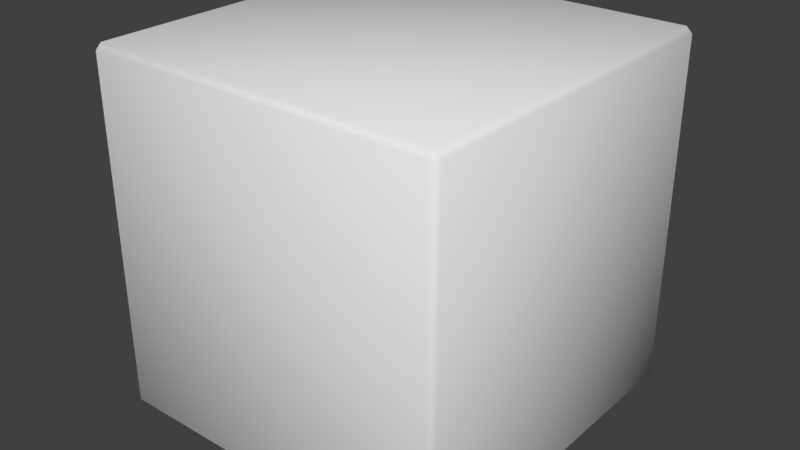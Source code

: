 # Source: BevelCube.blend  (saved by Blender 2.79.0; exported with 4.5.12 LTS)
import bpy
from mathutils import Matrix  # noqa: F401  (used for matrix-valued properties, if any)

bpy.ops.wm.read_factory_settings(use_empty=True)
scene = bpy.context.scene
scene.name = 'Scene'

# ---- collections
col_collection_1 = bpy.data.collections.new('Collection 1'); scene.collection.children.link(col_collection_1)

# ---- materials (node trees are filled in below, after node groups)
mat_material = bpy.data.materials.new('Material')
mat_material.alpha_threshold = 0.0
mat_material.use_transparent_shadow = False
mat_material.roughness = 0.5
mat_material.line_color = (0.0, 0.0, 0.0, 1.0)

# ---- material node trees

# ---- world
world_world = bpy.data.worlds.new('World'); scene.world = world_world
world_world.color = (0.05088, 0.05088, 0.05088)
world_world.use_sun_shadow = False
world_world.sun_shadow_jitter_overblur = 0.0
world_world.cycles.sampling_method = 'MANUAL'

# ---- meshes
me_cube = bpy.data.meshes.new('Cube')
me_cube.from_pydata([(1.0, 0.9673, -0.9673), (0.9673, 0.9673, -1.0), (0.9673, 1.0, -0.9673), (1.0, -0.9673, -0.9673), (0.9673, -1.0, -0.9673), (0.9673, -0.9673, -1.0), (-0.9673, -1.0, -0.9673), (-1.0, -0.9673, -0.9673), (-0.9673, -0.9673, -1.0), (-0.9673, 1.0, -0.9673), (-0.9673, 0.9673, -1.0), (-1.0, 0.9673, -0.9673), (0.9673, 1.0, 0.9673), (0.9673, 0.9673, 1.0), (1.0, 0.9673, 0.9673), (0.9673, -1.0, 0.9673), (1.0, -0.9673, 0.9673), (0.9673, -0.9673, 1.0), (-1.0, -0.9673, 0.9673), (-0.9673, -1.0, 0.9673), (-0.9673, -0.9673, 1.0), (-1.0, 0.9673, 0.9673), (-0.9673, 0.9673, 1.0), (-0.9673, 1.0, 0.9673)], [], [(12, 2, 9, 23), (1, 5, 8, 10), (7, 18, 21, 11), (13, 22, 20, 17), (4, 15, 19, 6), (0, 1, 2), (3, 4, 5), (6, 7, 8), (9, 10, 11), (12, 13, 14), (15, 16, 17), (18, 19, 20), (21, 22, 23), (0, 3, 5, 1), (1, 10, 9, 2), (2, 12, 14, 0), (4, 6, 8, 5), (3, 16, 15, 4), (7, 11, 10, 8), (6, 19, 18, 7), (11, 21, 23, 9), (13, 17, 16, 14), (12, 23, 22, 13), (17, 20, 19, 15), (20, 22, 21, 18), (0, 14, 16, 3)])
me_cube.polygons.foreach_set('use_smooth', [True] * 26)
_uv = me_cube.uv_layers.new(name='UVMap')
_uv.uv.foreach_set('vector', [0.02293, 0.9771, 0.02293, 0.02293, 0.9771, 0.02293, 0.9771, 0.9771, 0.9771, 0.02293, 0.9771, 0.9771, 0.02293, 0.9771, 0.02293, 0.02293, 0.9771, 0.02293, 0.9771, 0.9771, 0.02293, 0.9771, 0.02293, 0.02293, 0.9771, 0.02293, 0.9771, 0.9771, 0.02293, 0.9771, 0.02293, 0.02293, 0.9771, 0.02293, 0.9771, 0.9771, 0.02293, 0.9771, 0.02293, 0.02293, 0.9999, 0.02293, 0.9771, 0.02293, 0.9771, 9.998e-05, 0.9999, 0.9771, 0.9771, 0.9999, 0.9771, 0.9771, 0.02293, 0.9999, 9.998e-05, 0.9771, 0.02293, 0.9771, 0.02293, 0.0001003, 0.02293, 0.02293, 0.0001001, 0.02293, 0.9999, 0.02293, 0.9771, 0.02293, 0.9771, 9.999e-05, 0.0001001, 0.02293, 0.02293, 0.0001003, 0.02293, 0.02293, 0.02293, 0.9999, 9.999e-05, 0.9771, 0.02293, 0.9771, 0.9771, 0.9999, 0.9771, 0.9771, 0.9999, 0.9771, 0.9999, 0.02293, 0.9999, 0.9771, 0.9771, 0.9771, 0.9771, 0.02293, 0.9771, 0.02293, 0.02293, 0.02293, 0.02293, 0.0001003, 0.9771, 9.998e-05, 0.02293, 0.02293, 0.02293, 0.9771, 9.999e-05, 0.9771, 0.0001001, 0.02293, 0.9771, 0.9999, 0.02293, 0.9999, 0.02293, 0.9771, 0.9771, 0.9771, 0.9999, 0.02293, 0.9999, 0.9771, 0.9771, 0.9771, 0.9771, 0.02293, 9.998e-05, 0.9771, 0.0001001, 0.02293, 0.02293, 0.02293, 0.02293, 0.9771, 0.02293, 0.02293, 0.02293, 0.9771, 9.999e-05, 0.9771, 0.0001001, 0.02293, 0.9999, 0.02293, 0.9999, 0.9771, 0.9771, 0.9771, 0.9771, 0.02293, 0.9771, 0.02293, 0.02293, 0.02293, 0.02293, 0.0001003, 0.9771, 9.999e-05, 0.9999, 0.02293, 0.9999, 0.9771, 0.9771, 0.9771, 0.9771, 0.02293, 0.02293, 0.02293, 0.02293, 0.9771, 9.999e-05, 0.9771, 0.0001001, 0.02293, 0.02293, 0.9771, 0.9771, 0.9771, 0.9771, 0.9999, 0.02293, 0.9999, 0.9771, 0.02293, 0.9771, 0.9771, 0.02293, 0.9771, 0.02293, 0.02293])
me_cube.materials.append(mat_material)
me_cube.use_remesh_preserve_volume = False
me_cube.use_remesh_preserve_attributes = False
me_cube.use_mirror_vertex_groups = False
me_cube.update()

# ---- objects
ob_cube = bpy.data.objects.new('Cube', me_cube)

# ---- transforms, parenting, visibility, modifiers, constraints
ob_cube.location = (0.0, 0.0, 0.0)
ob_cube.lock_rotations_4d = False
ob_cube.empty_display_type = 'ARROWS'
ob_cube.lineart.crease_threshold = 0.0

# ---- collection membership
col_collection_1.objects.link(ob_cube)

# ---- scene / render settings (as saved in the file)
scene.frame_start = 1; scene.frame_end = 250; scene.frame_set(1)
scene.render.engine = 'BLENDER_EEVEE_NEXT'
scene.render.resolution_percentage = 50
scene.render.dither_intensity = 0.0
scene.cycles.use_denoising = False
scene.cycles.samples = 128
scene.cycles.sampling_pattern = 'TABULATED_SOBOL'
scene.cycles.use_adaptive_sampling = False
scene.cycles.use_light_tree = False
scene.cycles.blur_glossy = 0.0
scene.cycles.sample_clamp_indirect = 0.0
scene.view_settings.view_transform = 'Standard'
bpy.context.view_layer.update()

# ---- added for rendering (the .blend has no active camera and no usable light): camera, sun
cam_auto = bpy.data.cameras.new('AutoCamera')
cam_auto.lens = 50.0
cam_auto.sensor_width = 36.0
cam_auto.clip_end = 1000.0
ob_auto_camera = bpy.data.objects.new('AutoCamera', cam_auto)
scene.collection.objects.link(ob_auto_camera)
ob_auto_camera.location = (3.20507, -3.84609, 2.56406)
ob_auto_camera.rotation_euler = (1.09748, -7.21219e-08, 0.694738)
scene.camera = ob_auto_camera
light_auto_sun = bpy.data.lights.new('AutoSun', 'SUN')
light_auto_sun.energy = 3.0
light_auto_sun.angle = 0.0523599
ob_auto_sun = bpy.data.objects.new('AutoSun', light_auto_sun)
scene.collection.objects.link(ob_auto_sun)
ob_auto_sun.rotation_euler = (0.872665, 0.174533, 0.523599)
bpy.context.view_layer.update()
